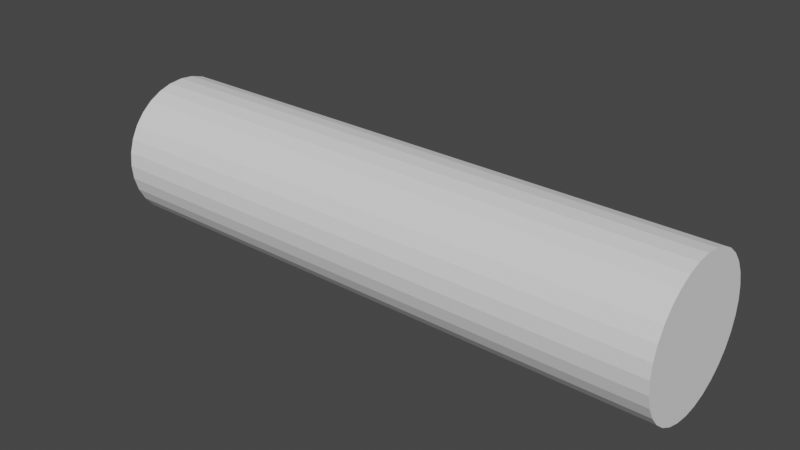 # Source: uu.blend  (saved by Blender 3.1.7; exported with 4.5.12 LTS)
import bpy
from mathutils import Matrix  # noqa: F401  (used for matrix-valued properties, if any)

bpy.ops.wm.read_factory_settings(use_empty=True)
scene = bpy.context.scene
scene.name = 'Scene'

# ---- collections
col_collection = bpy.data.collections.new('Collection'); scene.collection.children.link(col_collection)

# ---- world
world_world = bpy.data.worlds.new('World'); scene.world = world_world
world_world.use_nodes = True; world_world.node_tree.nodes.clear()
_N = world_world.node_tree.nodes; _L = world_world.node_tree.links
n0 = _N.new('ShaderNodeOutputWorld'); n0.name = 'World Output'; n0.location = (300, 300)
n1 = _N.new('ShaderNodeBackground'); n1.name = 'Background'; n1.location = (10, 300)
n1.inputs[0].default_value = (0.05088, 0.05088, 0.05088, 1.0)
_L.new(n1.outputs[0], n0.inputs[0])
n0.is_active_output = True
world_world.color = (0.05088, 0.05088, 0.05088)
world_world.use_sun_shadow = False
world_world.sun_shadow_jitter_overblur = 0.0

# ---- meshes
me_x = bpy.data.meshes.new('실린더')
me_x.from_pydata([(0.0, 1.0, -1.0), (0.0, 1.0, 1.0), (-8.742e-08, -1.0, -1.0), (-8.742e-08, -1.0, 1.0), (-0.1951, -0.9808, -1.0), (-0.1951, -0.9808, 1.0), (-0.3827, -0.9239, -1.0), (-0.3827, -0.9239, 1.0), (-0.5556, -0.8315, -1.0), (-0.5556, -0.8315, 1.0), (-0.7071, -0.7071, -1.0), (-0.7071, -0.7071, 1.0), (-0.8315, -0.5556, -1.0), (-0.8315, -0.5556, 1.0), (-0.9239, -0.3827, -1.0), (-0.9239, -0.3827, 1.0), (-0.9808, -0.1951, -1.0), (-0.9808, -0.1951, 1.0), (-1.0, 1.192e-08, -1.0), (-1.0, 1.192e-08, 1.0), (-0.9808, 0.1951, -1.0), (-0.9808, 0.1951, 1.0), (-0.9239, 0.3827, -1.0), (-0.9239, 0.3827, 1.0), (-0.8315, 0.5556, -1.0), (-0.8315, 0.5556, 1.0), (-0.7071, 0.7071, -1.0), (-0.7071, 0.7071, 1.0), (-0.5556, 0.8315, -1.0), (-0.5556, 0.8315, 1.0), (-0.3827, 0.9239, -1.0), (-0.3827, 0.9239, 1.0), (-0.1951, 0.9808, -1.0), (-0.1951, 0.9808, 1.0), (0.0, 1.0, -0.8705), (-8.742e-08, -1.0, -0.8705), (-0.1951, -0.9808, -0.8705), (-0.3827, -0.9239, -0.8705), (-0.5556, -0.8315, -0.8705), (-0.7071, -0.7071, -0.8705), (-0.8315, -0.5556, -0.8705), (-0.9239, -0.3827, -0.8705), (-0.9808, -0.1951, -0.8705), (-1.0, 1.192e-08, -0.8705), (-0.9808, 0.1951, -0.8705), (-0.9239, 0.3827, -0.8705), (-0.8315, 0.5556, -0.8705), (-0.7071, 0.7071, -0.8705), (-0.5556, 0.8315, -0.8705), (-0.3827, 0.9239, -0.8705), (-0.1951, 0.9808, -0.8705), (-0.002635, 0.7932, -0.8705), (-0.002635, -0.7932, -0.8705), (-0.305, -0.7128, -0.8705), (-0.4413, -0.6715, -0.8705), (-0.567, -0.6043, -0.8705), (-0.6771, -0.5139, -0.8705), (-0.7675, -0.4038, -0.8705), (-0.8346, -0.2781, -0.8705), (-0.876, -0.1418, -0.8705), (-0.89, 6.946e-11, -0.8705), (-0.876, 0.1418, -0.8705), (-0.8346, 0.2781, -0.8705), (-0.7675, 0.4038, -0.8705), (-0.6771, 0.5139, -0.8705), (-0.567, 0.6043, -0.8705), (-0.4413, 0.6715, -0.8705), (-0.305, 0.7128, -0.8705), (0.0, 1.0, 0.8605), (-8.742e-08, -1.0, 0.8605), (-0.1951, -0.9808, 0.8605), (-0.3827, -0.9239, 0.8605), (-0.5556, -0.8315, 0.8605), (-0.7071, -0.7071, 0.8605), (-0.8315, -0.5556, 0.8605), (-0.9239, -0.3827, 0.8605), (-0.9808, -0.1951, 0.8605), (-1.0, 1.192e-08, 0.8605), (-0.9808, 0.1951, 0.8605), (-0.9239, 0.3827, 0.8605), (-0.8315, 0.5556, 0.8605), (-0.7071, 0.7071, 0.8605), (-0.5556, 0.8315, 0.8605), (-0.3827, 0.9239, 0.8605), (-0.1951, 0.9808, 0.8605), (-0.003, 0.8378, 0.8605), (-0.003, -0.8378, 0.8605), (-0.2741, -0.7881, 0.8605), (-0.4248, -0.7424, 0.8605), (-0.5638, -0.6681, 0.8605), (-0.6855, -0.5682, 0.8605), (-0.7854, -0.4464, 0.8605), (-0.8597, -0.3075, 0.8605), (-0.9054, -0.1568, 0.8605), (-0.9209, 6.905e-09, 0.8605), (-0.9054, 0.1568, 0.8605), (-0.8597, 0.3075, 0.8605), (-0.7854, 0.4464, 0.8605), (-0.6855, 0.5682, 0.8605), (-0.5638, 0.6681, 0.8605), (-0.4248, 0.7424, 0.8605), (-0.2741, 0.7881, 0.8605)], [], [(68, 1, 3, 69), (69, 3, 5, 70), (70, 5, 7, 71), (71, 7, 9, 72), (72, 9, 11, 73), (73, 11, 13, 74), (74, 13, 15, 75), (75, 15, 17, 76), (76, 17, 19, 77), (77, 19, 21, 78), (78, 21, 23, 79), (79, 23, 25, 80), (80, 25, 27, 81), (81, 27, 29, 82), (82, 29, 31, 83), (83, 31, 33, 84), (84, 33, 1, 68), (32, 0, 2, 4, 6, 8, 10, 12, 14, 16, 18, 20, 22, 24, 26, 28, 30), (3, 1, 33, 31, 29, 27, 25, 23, 21, 19, 17, 15, 13, 11, 9, 7, 5), (32, 50, 34, 0), (30, 49, 50, 32), (28, 48, 49, 30), (26, 47, 48, 28), (24, 46, 47, 26), (22, 45, 46, 24), (20, 44, 45, 22), (18, 43, 44, 20), (16, 42, 43, 18), (14, 41, 42, 16), (12, 40, 41, 14), (10, 39, 40, 12), (8, 38, 39, 10), (6, 37, 38, 8), (4, 36, 37, 6), (2, 35, 36, 4), (0, 34, 35, 2), (34, 50, 67, 51), (36, 35, 52, 53), (43, 42, 59, 60), (50, 49, 66, 67), (69, 68, 85, 101, 100, 99, 98, 97, 96, 95, 94, 93, 92, 91, 90, 89, 88, 87, 86), (42, 41, 58, 59), (49, 48, 65, 66), (41, 40, 57, 58), (48, 47, 64, 65), (40, 39, 56, 57), (47, 46, 63, 64), (39, 38, 55, 56), (46, 45, 62, 63), (38, 37, 54, 55), (45, 44, 61, 62), (37, 36, 53, 54), (44, 43, 60, 61), (50, 84, 68, 34), (49, 83, 84, 50), (48, 82, 83, 49), (47, 81, 82, 48), (46, 80, 81, 47), (45, 79, 80, 46), (44, 78, 79, 45), (43, 77, 78, 44), (42, 76, 77, 43), (41, 75, 76, 42), (40, 74, 75, 41), (39, 73, 74, 40), (38, 72, 73, 39), (37, 71, 72, 38), (36, 70, 71, 37), (35, 69, 70, 36), (76, 75, 92, 93), (83, 82, 99, 100), (75, 74, 91, 92), (82, 81, 98, 99), (74, 73, 90, 91), (81, 80, 97, 98), (73, 72, 89, 90), (80, 79, 96, 97), (72, 71, 88, 89), (79, 78, 95, 96), (71, 70, 87, 88), (78, 77, 94, 95), (68, 84, 101, 85), (70, 69, 86, 87), (77, 76, 93, 94), (84, 83, 100, 101), (86, 69, 35, 52, 53, 87), (88, 54, 55, 89), (87, 53, 54, 88), (35, 34, 51, 67, 66, 65, 64, 63, 62, 61, 60, 59, 58, 57, 56, 55, 54, 53, 52), (89, 55, 56, 90), (90, 56, 57, 91), (91, 57, 58, 92), (92, 58, 59, 93), (93, 59, 60, 94), (94, 60, 61, 95), (95, 61, 62, 96), (96, 62, 63, 97), (97, 63, 64, 98), (98, 64, 65, 99), (99, 65, 66, 100), (100, 66, 67, 101), (101, 67, 51, 34, 68, 85), (67, 101, 85, 51), (51, 85, 68, 34), (100, 101, 85, 86, 87, 88, 89, 90, 91, 92, 93, 94, 95, 96, 97, 98, 99), (67, 66, 65, 64, 63, 62, 61, 60, 59, 58, 57, 56, 55, 54, 53, 52, 51)])
_uv = me_x.uv_layers.new(name='UV 맵')
_uv.uv.foreach_set('vector', [0.2849, 0.49, 0.25, 0.49, 0.5, 1.0, 0.5174, 0.9309, 0.5, 0.9651, 0.5, 1.0, 0.4688, 1.0, 0.4688, 0.9651, 0.4688, 0.9651, 0.4688, 1.0, 0.4375, 1.0, 0.4375, 0.9651, 0.4375, 0.9651, 0.4375, 1.0, 0.4062, 1.0, 0.4062, 0.9651, 0.4062, 0.9651, 0.4062, 1.0, 0.375, 1.0, 0.375, 0.9651, 0.375, 0.9651, 0.375, 1.0, 0.3438, 1.0, 0.3438, 0.9651, 0.3438, 0.9651, 0.3438, 1.0, 0.3125, 1.0, 0.3125, 0.9651, 0.3125, 0.9651, 0.3125, 1.0, 0.2812, 1.0, 0.2812, 0.9651, 0.2812, 0.9651, 0.2812, 1.0, 0.25, 1.0, 0.25, 0.9651, 0.25, 0.9651, 0.25, 1.0, 0.2188, 1.0, 0.2188, 0.9651, 0.2188, 0.9651, 0.2188, 1.0, 0.1875, 1.0, 0.1875, 0.9651, 0.1875, 0.9651, 0.1875, 1.0, 0.1562, 1.0, 0.1562, 0.9651, 0.1562, 0.9651, 0.1562, 1.0, 0.125, 1.0, 0.125, 0.9651, 0.125, 0.9651, 0.125, 1.0, 0.09375, 1.0, 0.09375, 0.9651, 0.09375, 0.9651, 0.09375, 1.0, 0.0625, 1.0, 0.0625, 0.9651, 0.0625, 0.9651, 0.0625, 1.0, 0.03125, 1.0, 0.03125, 0.9651, 0.03125, 0.9651, 0.03125, 1.0, 0.0, 1.0, 0.0, 0.9651, 0.7032, 0.4854, 0.75, 0.49, 0.75, 0.01, 0.7032, 0.01461, 0.6582, 0.02827, 0.6167, 0.05045, 0.5803, 0.08029, 0.5504, 0.1167, 0.5283, 0.1582, 0.5146, 0.2032, 0.51, 0.25, 0.5146, 0.2968, 0.5283, 0.3418, 0.5504, 0.3833, 0.5803, 0.4197, 0.6167, 0.4496, 0.6582, 0.4717, 0.25, 0.01, 0.25, 0.49, 0.2032, 0.4854, 0.1582, 0.4717, 0.1167, 0.4496, 0.08029, 0.4197, 0.05045, 0.3833, 0.02827, 0.3418, 0.01461, 0.2968, 0.01, 0.25, 0.01461, 0.2032, 0.02827, 0.1582, 0.05045, 0.1167, 0.08029, 0.08029, 0.1167, 0.05045, 0.1582, 0.02827, 0.2032, 0.01461, 0.03125, 0.5, 0.03125, 0.5324, 0.0, 0.5324, 0.0, 0.5, 0.0625, 0.5, 0.0625, 0.5324, 0.03125, 0.5324, 0.03125, 0.5, 0.09375, 0.5, 0.09375, 0.5324, 0.0625, 0.5324, 0.0625, 0.5, 0.125, 0.5, 0.125, 0.5324, 0.09375, 0.5324, 0.09375, 0.5, 0.1562, 0.5, 0.1562, 0.5324, 0.125, 0.5324, 0.125, 0.5, 0.1875, 0.5, 0.1875, 0.5324, 0.1562, 0.5324, 0.1562, 0.5, 0.2188, 0.5, 0.2188, 0.5324, 0.1875, 0.5324, 0.1875, 0.5, 0.25, 0.5, 0.25, 0.5324, 0.2188, 0.5324, 0.2188, 0.5, 0.2812, 0.5, 0.2812, 0.5324, 0.25, 0.5324, 0.25, 0.5, 0.3125, 0.5, 0.3125, 0.5324, 0.2812, 0.5324, 0.2812, 0.5, 0.3438, 0.5, 0.3438, 0.5324, 0.3125, 0.5324, 0.3125, 0.5, 0.375, 0.5, 0.375, 0.5324, 0.3438, 0.5324, 0.3438, 0.5, 0.4062, 0.5, 0.4062, 0.5324, 0.375, 0.5324, 0.375, 0.5, 0.4375, 0.5, 0.4375, 0.5324, 0.4062, 0.5324, 0.4062, 0.5, 0.4688, 0.5, 0.4688, 0.5324, 0.4375, 0.5324, 0.4375, 0.5, 0.5, 0.5, 0.5, 0.5324, 0.4688, 0.5324, 0.4688, 0.5, 0.75, 0.49, 0.7176, 0.49, 0.7338, 0.07411, 0.75, 0.01, 0.0, 0.5324, 0.03125, 0.5324, 0.03125, 0.5324, 0.0, 0.5324, 0.4688, 0.5324, 0.5, 0.5324, 0.5, 0.5324, 0.4688, 0.5324, 0.25, 0.5324, 0.2812, 0.5324, 0.2812, 0.5324, 0.25, 0.5324, 0.03125, 0.5324, 0.0625, 0.5324, 0.0625, 0.5324, 0.03125, 0.5324, 0.5174, 0.9309, 0.2849, 0.49, 0.2849, 0.49, 0.03125, 0.9651, 0.0625, 0.9651, 0.09375, 0.9651, 0.125, 0.9651, 0.1562, 0.9651, 0.1875, 0.9651, 0.2188, 0.9651, 0.25, 0.9651, 0.2812, 0.9651, 0.3125, 0.9651, 0.3438, 0.9651, 0.375, 0.9651, 0.4062, 0.9651, 0.4375, 0.9651, 0.4688, 0.9651, 0.5174, 0.9309, 0.2812, 0.5324, 0.3125, 0.5324, 0.3125, 0.5324, 0.2812, 0.5324, 0.0625, 0.5324, 0.09375, 0.5324, 0.09375, 0.5324, 0.0625, 0.5324, 0.3125, 0.5324, 0.3438, 0.5324, 0.3438, 0.5324, 0.3125, 0.5324, 0.09375, 0.5324, 0.125, 0.5324, 0.125, 0.5324, 0.09375, 0.5324, 0.3438, 0.5324, 0.375, 0.5324, 0.375, 0.5324, 0.3438, 0.5324, 0.125, 0.5324, 0.1562, 0.5324, 0.1562, 0.5324, 0.125, 0.5324, 0.375, 0.5324, 0.4062, 0.5324, 0.4062, 0.5324, 0.375, 0.5324, 0.1562, 0.5324, 0.1875, 0.5324, 0.1875, 0.5324, 0.1562, 0.5324, 0.4062, 0.5324, 0.4375, 0.5324, 0.4375, 0.5324, 0.4062, 0.5324, 0.1875, 0.5324, 0.2188, 0.5324, 0.2188, 0.5324, 0.1875, 0.5324, 0.4375, 0.5324, 0.4688, 0.5324, 0.4688, 0.5324, 0.4375, 0.5324, 0.2188, 0.5324, 0.25, 0.5324, 0.25, 0.5324, 0.2188, 0.5324, 0.03125, 0.5324, 0.03125, 0.9651, 0.0, 0.9651, 0.0, 0.5324, 0.0625, 0.5324, 0.0625, 0.9651, 0.03125, 0.9651, 0.03125, 0.5324, 0.09375, 0.5324, 0.09375, 0.9651, 0.0625, 0.9651, 0.0625, 0.5324, 0.125, 0.5324, 0.125, 0.9651, 0.09375, 0.9651, 0.09375, 0.5324, 0.1562, 0.5324, 0.1562, 0.9651, 0.125, 0.9651, 0.125, 0.5324, 0.1875, 0.5324, 0.1875, 0.9651, 0.1562, 0.9651, 0.1562, 0.5324, 0.2188, 0.5324, 0.2188, 0.9651, 0.1875, 0.9651, 0.1875, 0.5324, 0.25, 0.5324, 0.25, 0.9651, 0.2188, 0.9651, 0.2188, 0.5324, 0.2812, 0.5324, 0.2812, 0.9651, 0.25, 0.9651, 0.25, 0.5324, 0.3125, 0.5324, 0.3125, 0.9651, 0.2812, 0.9651, 0.2812, 0.5324, 0.3438, 0.5324, 0.3438, 0.9651, 0.3125, 0.9651, 0.3125, 0.5324, 0.375, 0.5324, 0.375, 0.9651, 0.3438, 0.9651, 0.3438, 0.5324, 0.4062, 0.5324, 0.4062, 0.9651, 0.375, 0.9651, 0.375, 0.5324, 0.4375, 0.5324, 0.4375, 0.9651, 0.4062, 0.9651, 0.4062, 0.5324, 0.4688, 0.5324, 0.4688, 0.9651, 0.4375, 0.9651, 0.4375, 0.5324, 0.5, 0.5324, 0.5, 0.9651, 0.4688, 0.9651, 0.4688, 0.5324, 0.2812, 0.9651, 0.3125, 0.9651, 0.3125, 0.9651, 0.2812, 0.9651, 0.0625, 0.9651, 0.09375, 0.9651, 0.09375, 0.9651, 0.0625, 0.9651, 0.3125, 0.9651, 0.3438, 0.9651, 0.3438, 0.9651, 0.3125, 0.9651, 0.09375, 0.9651, 0.125, 0.9651, 0.125, 0.9651, 0.09375, 0.9651, 0.3438, 0.9651, 0.375, 0.9651, 0.375, 0.9651, 0.3438, 0.9651, 0.125, 0.9651, 0.1562, 0.9651, 0.1562, 0.9651, 0.125, 0.9651, 0.375, 0.9651, 0.4062, 0.9651, 0.4062, 0.9651, 0.375, 0.9651, 0.1562, 0.9651, 0.1875, 0.9651, 0.1875, 0.9651, 0.1562, 0.9651, 0.4062, 0.9651, 0.4375, 0.9651, 0.4375, 0.9651, 0.4062, 0.9651, 0.1875, 0.9651, 0.2188, 0.9651, 0.2188, 0.9651, 0.1875, 0.9651, 0.4375, 0.9651, 0.4688, 0.9651, 0.4688, 0.9651, 0.4375, 0.9651, 0.2188, 0.9651, 0.25, 0.9651, 0.25, 0.9651, 0.2188, 0.9651, 0.0, 0.9651, 0.03125, 0.9651, 0.03125, 0.9651, 0.0, 0.9651, 0.4688, 0.9651, 0.5, 0.9651, 0.5, 0.9651, 0.4688, 0.9651, 0.25, 0.9651, 0.2812, 0.9651, 0.2812, 0.9651, 0.25, 0.9651, 0.03125, 0.9651, 0.0625, 0.9651, 0.0625, 0.9651, 0.03125, 0.9651, 0.0, 0.0, 0.0, 0.0, 0.0, 0.0, 0.0, 0.0, 0.0, 0.0, 0.0, 0.0, 0.0, 0.0, 0.0, 0.0, 0.0, 0.0, 0.0, 0.0, 0.0, 0.0, 0.0, 0.0, 0.0, 0.0, 0.0, 0.0, 0.7338, 0.07411, 0.7176, 0.49, 0.7176, 0.49, 0.03125, 0.5324, 0.0625, 0.5324, 0.09375, 0.5324, 0.125, 0.5324, 0.1562, 0.5324, 0.1875, 0.5324, 0.2188, 0.5324, 0.25, 0.5324, 0.2812, 0.5324, 0.3125, 0.5324, 0.3438, 0.5324, 0.375, 0.5324, 0.4062, 0.5324, 0.4375, 0.5324, 0.4688, 0.5324, 0.7338, 0.07411, 0.0, 0.0, 0.0, 0.0, 0.0, 0.0, 0.0, 0.0, 0.0, 0.0, 0.0, 0.0, 0.0, 0.0, 0.0, 0.0, 0.0, 0.0, 0.0, 0.0, 0.0, 0.0, 0.0, 0.0, 0.0, 0.0, 0.0, 0.0, 0.0, 0.0, 0.0, 0.0, 0.0, 0.0, 0.0, 0.0, 0.0, 0.0, 0.0, 0.0, 0.0, 0.0, 0.0, 0.0, 0.0, 0.0, 0.0, 0.0, 0.0, 0.0, 0.0, 0.0, 0.0, 0.0, 0.0, 0.0, 0.0, 0.0, 0.0, 0.0, 0.0, 0.0, 0.0, 0.0, 0.0, 0.0, 0.0, 0.0, 0.0, 0.0, 0.0, 0.0, 0.0, 0.0, 0.0, 0.0, 0.0, 0.0, 0.0, 0.0, 0.0, 0.0, 0.0, 0.0, 0.0, 0.0, 0.0, 0.0, 0.0, 0.0, 0.0, 0.0, 0.0, 0.0, 0.0, 0.0, 0.0, 0.0, 0.0, 0.0, 0.0, 0.0, 0.0, 0.0, 0.0, 0.0, 0.0, 0.0, 0.0, 0.0, 0.0, 0.0, 0.0, 0.0, 0.0, 0.0, 0.0, 0.0, 0.0, 0.0, 0.0, 0.0, 0.0, 0.0, 0.0, 0.0, 0.0, 0.0, 0.0, 0.0, 0.0, 0.0, 0.0, 0.0, 0.0, 0.0, 0.0, 0.0, 0.0, 0.0, 0.0, 0.0, 0.0, 0.0, 0.0, 0.0, 0.0, 0.0, 0.0, 0.0, 0.0, 0.0, 0.0, 0.0, 0.0, 0.0, 0.0, 0.0, 0.0, 0.0, 0.0, 0.0, 0.0, 0.0, 0.0, 0.0, 0.0, 0.0, 0.0, 0.0, 0.0, 0.0, 0.0, 0.0, 0.0, 0.0, 0.0, 0.0, 0.0, 0.0, 0.0, 0.0, 0.0, 0.0, 0.0, 0.0, 0.0, 0.0, 0.0, 0.0, 0.0, 0.0])
me_x.use_remesh_fix_poles = True
me_x.use_remesh_preserve_attributes = False
me_x.update()
me_002 = bpy.data.meshes.new('실린더.002')
me_002.from_pydata([(0.0, 1.0, -1.0), (0.0, 1.0, 1.0), (-8.742e-08, -1.0, -1.0), (-8.742e-08, -1.0, 1.0), (-0.1951, -0.9808, -1.0), (-0.1951, -0.9808, 1.0), (-0.3827, -0.9239, -1.0), (-0.3827, -0.9239, 1.0), (-0.5556, -0.8315, -1.0), (-0.5556, -0.8315, 1.0), (-0.7071, -0.7071, -1.0), (-0.7071, -0.7071, 1.0), (-0.8315, -0.5556, -1.0), (-0.8315, -0.5556, 1.0), (-0.9239, -0.3827, -1.0), (-0.9239, -0.3827, 1.0), (-0.9808, -0.1951, -1.0), (-0.9808, -0.1951, 1.0), (-1.0, 1.192e-08, -1.0), (-1.0, 1.192e-08, 1.0), (-0.9808, 0.1951, -1.0), (-0.9808, 0.1951, 1.0), (-0.9239, 0.3827, -1.0), (-0.9239, 0.3827, 1.0), (-0.8315, 0.5556, -1.0), (-0.8315, 0.5556, 1.0), (-0.7071, 0.7071, -1.0), (-0.7071, 0.7071, 1.0), (-0.5556, 0.8315, -1.0), (-0.5556, 0.8315, 1.0), (-0.3827, 0.9239, -1.0), (-0.3827, 0.9239, 1.0), (-0.1951, 0.9808, -1.0), (-0.1951, 0.9808, 1.0), (0.0, 1.0, -0.8705), (-8.742e-08, -1.0, -0.8705), (-0.1951, -0.9808, -0.8705), (-0.3827, -0.9239, -0.8705), (-0.5556, -0.8315, -0.8705), (-0.7071, -0.7071, -0.8705), (-0.8315, -0.5556, -0.8705), (-0.9239, -0.3827, -0.8705), (-0.9808, -0.1951, -0.8705), (-1.0, 1.192e-08, -0.8705), (-0.9808, 0.1951, -0.8705), (-0.9239, 0.3827, -0.8705), (-0.8315, 0.5556, -0.8705), (-0.7071, 0.7071, -0.8705), (-0.5556, 0.8315, -0.8705), (-0.3827, 0.9239, -0.8705), (-0.1951, 0.9808, -0.8705), (-0.002635, 0.7932, -0.8705), (-0.002635, -0.7932, -0.8705), (-0.305, -0.7128, -0.8705), (-0.4413, -0.6715, -0.8705), (-0.567, -0.6043, -0.8705), (-0.6771, -0.5139, -0.8705), (-0.7675, -0.4038, -0.8705), (-0.8346, -0.2781, -0.8705), (-0.876, -0.1418, -0.8705), (-0.89, 6.946e-11, -0.8705), (-0.876, 0.1418, -0.8705), (-0.8346, 0.2781, -0.8705), (-0.7675, 0.4038, -0.8705), (-0.6771, 0.5139, -0.8705), (-0.567, 0.6043, -0.8705), (-0.4413, 0.6715, -0.8705), (-0.305, 0.7128, -0.8705), (0.0, 1.0, 0.8605), (-8.742e-08, -1.0, 0.8605), (-0.1951, -0.9808, 0.8605), (-0.3827, -0.9239, 0.8605), (-0.5556, -0.8315, 0.8605), (-0.7071, -0.7071, 0.8605), (-0.8315, -0.5556, 0.8605), (-0.9239, -0.3827, 0.8605), (-0.9808, -0.1951, 0.8605), (-1.0, 1.192e-08, 0.8605), (-0.9808, 0.1951, 0.8605), (-0.9239, 0.3827, 0.8605), (-0.8315, 0.5556, 0.8605), (-0.7071, 0.7071, 0.8605), (-0.5556, 0.8315, 0.8605), (-0.3827, 0.9239, 0.8605), (-0.1951, 0.9808, 0.8605), (-0.003, 0.8378, 0.8605), (-0.003, -0.8378, 0.8605), (-0.2741, -0.7881, 0.8605), (-0.4248, -0.7424, 0.8605), (-0.5638, -0.6681, 0.8605), (-0.6855, -0.5682, 0.8605), (-0.7854, -0.4464, 0.8605), (-0.8597, -0.3075, 0.8605), (-0.9054, -0.1568, 0.8605), (-0.9209, 6.905e-09, 0.8605), (-0.9054, 0.1568, 0.8605), (-0.8597, 0.3075, 0.8605), (-0.7854, 0.4464, 0.8605), (-0.6855, 0.5682, 0.8605), (-0.5638, 0.6681, 0.8605), (-0.4248, 0.7424, 0.8605), (-0.2741, 0.7881, 0.8605)], [], [(68, 1, 3, 69), (69, 3, 5, 70), (70, 5, 7, 71), (71, 7, 9, 72), (72, 9, 11, 73), (73, 11, 13, 74), (74, 13, 15, 75), (75, 15, 17, 76), (76, 17, 19, 77), (77, 19, 21, 78), (78, 21, 23, 79), (79, 23, 25, 80), (80, 25, 27, 81), (81, 27, 29, 82), (82, 29, 31, 83), (83, 31, 33, 84), (84, 33, 1, 68), (32, 0, 2, 4, 6, 8, 10, 12, 14, 16, 18, 20, 22, 24, 26, 28, 30), (3, 1, 33, 31, 29, 27, 25, 23, 21, 19, 17, 15, 13, 11, 9, 7, 5), (32, 50, 34, 0), (30, 49, 50, 32), (28, 48, 49, 30), (26, 47, 48, 28), (24, 46, 47, 26), (22, 45, 46, 24), (20, 44, 45, 22), (18, 43, 44, 20), (16, 42, 43, 18), (14, 41, 42, 16), (12, 40, 41, 14), (10, 39, 40, 12), (8, 38, 39, 10), (6, 37, 38, 8), (4, 36, 37, 6), (2, 35, 36, 4), (0, 34, 35, 2), (34, 50, 67, 51), (36, 35, 52, 53), (43, 42, 59, 60), (50, 49, 66, 67), (69, 68, 85, 101, 100, 99, 98, 97, 96, 95, 94, 93, 92, 91, 90, 89, 88, 87, 86), (42, 41, 58, 59), (49, 48, 65, 66), (41, 40, 57, 58), (48, 47, 64, 65), (40, 39, 56, 57), (47, 46, 63, 64), (39, 38, 55, 56), (46, 45, 62, 63), (38, 37, 54, 55), (45, 44, 61, 62), (37, 36, 53, 54), (44, 43, 60, 61), (50, 84, 68, 34), (49, 83, 84, 50), (48, 82, 83, 49), (47, 81, 82, 48), (46, 80, 81, 47), (45, 79, 80, 46), (44, 78, 79, 45), (43, 77, 78, 44), (42, 76, 77, 43), (41, 75, 76, 42), (40, 74, 75, 41), (39, 73, 74, 40), (38, 72, 73, 39), (37, 71, 72, 38), (36, 70, 71, 37), (35, 69, 70, 36), (76, 75, 92, 93), (83, 82, 99, 100), (75, 74, 91, 92), (82, 81, 98, 99), (74, 73, 90, 91), (81, 80, 97, 98), (73, 72, 89, 90), (80, 79, 96, 97), (72, 71, 88, 89), (79, 78, 95, 96), (71, 70, 87, 88), (78, 77, 94, 95), (68, 84, 101, 85), (70, 69, 86, 87), (77, 76, 93, 94), (84, 83, 100, 101), (86, 69, 35, 52, 53, 87), (88, 54, 55, 89), (87, 53, 54, 88), (35, 34, 51, 67, 66, 65, 64, 63, 62, 61, 60, 59, 58, 57, 56, 55, 54, 53, 52), (89, 55, 56, 90), (90, 56, 57, 91), (91, 57, 58, 92), (92, 58, 59, 93), (93, 59, 60, 94), (94, 60, 61, 95), (95, 61, 62, 96), (96, 62, 63, 97), (97, 63, 64, 98), (98, 64, 65, 99), (99, 65, 66, 100), (100, 66, 67, 101), (101, 67, 51, 34, 68, 85), (67, 101, 85, 51), (51, 85, 68, 34)])
_uv = me_002.uv_layers.new(name='UV 맵')
_uv.uv.foreach_set('vector', [0.2849, 0.49, 0.25, 0.49, 0.5, 1.0, 0.5174, 0.9309, 0.5, 0.9651, 0.5, 1.0, 0.4688, 1.0, 0.4688, 0.9651, 0.4688, 0.9651, 0.4688, 1.0, 0.4375, 1.0, 0.4375, 0.9651, 0.4375, 0.9651, 0.4375, 1.0, 0.4062, 1.0, 0.4062, 0.9651, 0.4062, 0.9651, 0.4062, 1.0, 0.375, 1.0, 0.375, 0.9651, 0.375, 0.9651, 0.375, 1.0, 0.3438, 1.0, 0.3438, 0.9651, 0.3438, 0.9651, 0.3438, 1.0, 0.3125, 1.0, 0.3125, 0.9651, 0.3125, 0.9651, 0.3125, 1.0, 0.2812, 1.0, 0.2812, 0.9651, 0.2812, 0.9651, 0.2812, 1.0, 0.25, 1.0, 0.25, 0.9651, 0.25, 0.9651, 0.25, 1.0, 0.2188, 1.0, 0.2188, 0.9651, 0.2188, 0.9651, 0.2188, 1.0, 0.1875, 1.0, 0.1875, 0.9651, 0.1875, 0.9651, 0.1875, 1.0, 0.1562, 1.0, 0.1562, 0.9651, 0.1562, 0.9651, 0.1562, 1.0, 0.125, 1.0, 0.125, 0.9651, 0.125, 0.9651, 0.125, 1.0, 0.09375, 1.0, 0.09375, 0.9651, 0.09375, 0.9651, 0.09375, 1.0, 0.0625, 1.0, 0.0625, 0.9651, 0.0625, 0.9651, 0.0625, 1.0, 0.03125, 1.0, 0.03125, 0.9651, 0.03125, 0.9651, 0.03125, 1.0, 0.0, 1.0, 0.0, 0.9651, 0.7032, 0.4854, 0.75, 0.49, 0.75, 0.01, 0.7032, 0.01461, 0.6582, 0.02827, 0.6167, 0.05045, 0.5803, 0.08029, 0.5504, 0.1167, 0.5283, 0.1582, 0.5146, 0.2032, 0.51, 0.25, 0.5146, 0.2968, 0.5283, 0.3418, 0.5504, 0.3833, 0.5803, 0.4197, 0.6167, 0.4496, 0.6582, 0.4717, 0.25, 0.01, 0.25, 0.49, 0.2032, 0.4854, 0.1582, 0.4717, 0.1167, 0.4496, 0.08029, 0.4197, 0.05045, 0.3833, 0.02827, 0.3418, 0.01461, 0.2968, 0.01, 0.25, 0.01461, 0.2032, 0.02827, 0.1582, 0.05045, 0.1167, 0.08029, 0.08029, 0.1167, 0.05045, 0.1582, 0.02827, 0.2032, 0.01461, 0.03125, 0.5, 0.03125, 0.5324, 0.0, 0.5324, 0.0, 0.5, 0.0625, 0.5, 0.0625, 0.5324, 0.03125, 0.5324, 0.03125, 0.5, 0.09375, 0.5, 0.09375, 0.5324, 0.0625, 0.5324, 0.0625, 0.5, 0.125, 0.5, 0.125, 0.5324, 0.09375, 0.5324, 0.09375, 0.5, 0.1562, 0.5, 0.1562, 0.5324, 0.125, 0.5324, 0.125, 0.5, 0.1875, 0.5, 0.1875, 0.5324, 0.1562, 0.5324, 0.1562, 0.5, 0.2188, 0.5, 0.2188, 0.5324, 0.1875, 0.5324, 0.1875, 0.5, 0.25, 0.5, 0.25, 0.5324, 0.2188, 0.5324, 0.2188, 0.5, 0.2812, 0.5, 0.2812, 0.5324, 0.25, 0.5324, 0.25, 0.5, 0.3125, 0.5, 0.3125, 0.5324, 0.2812, 0.5324, 0.2812, 0.5, 0.3438, 0.5, 0.3438, 0.5324, 0.3125, 0.5324, 0.3125, 0.5, 0.375, 0.5, 0.375, 0.5324, 0.3438, 0.5324, 0.3438, 0.5, 0.4062, 0.5, 0.4062, 0.5324, 0.375, 0.5324, 0.375, 0.5, 0.4375, 0.5, 0.4375, 0.5324, 0.4062, 0.5324, 0.4062, 0.5, 0.4688, 0.5, 0.4688, 0.5324, 0.4375, 0.5324, 0.4375, 0.5, 0.5, 0.5, 0.5, 0.5324, 0.4688, 0.5324, 0.4688, 0.5, 0.75, 0.49, 0.7176, 0.49, 0.7338, 0.07411, 0.75, 0.01, 0.0, 0.5324, 0.03125, 0.5324, 0.03125, 0.5324, 0.0, 0.5324, 0.4688, 0.5324, 0.5, 0.5324, 0.5, 0.5324, 0.4688, 0.5324, 0.25, 0.5324, 0.2812, 0.5324, 0.2812, 0.5324, 0.25, 0.5324, 0.03125, 0.5324, 0.0625, 0.5324, 0.0625, 0.5324, 0.03125, 0.5324, 0.5174, 0.9309, 0.2849, 0.49, 0.2849, 0.49, 0.03125, 0.9651, 0.0625, 0.9651, 0.09375, 0.9651, 0.125, 0.9651, 0.1562, 0.9651, 0.1875, 0.9651, 0.2188, 0.9651, 0.25, 0.9651, 0.2812, 0.9651, 0.3125, 0.9651, 0.3438, 0.9651, 0.375, 0.9651, 0.4062, 0.9651, 0.4375, 0.9651, 0.4688, 0.9651, 0.5174, 0.9309, 0.2812, 0.5324, 0.3125, 0.5324, 0.3125, 0.5324, 0.2812, 0.5324, 0.0625, 0.5324, 0.09375, 0.5324, 0.09375, 0.5324, 0.0625, 0.5324, 0.3125, 0.5324, 0.3438, 0.5324, 0.3438, 0.5324, 0.3125, 0.5324, 0.09375, 0.5324, 0.125, 0.5324, 0.125, 0.5324, 0.09375, 0.5324, 0.3438, 0.5324, 0.375, 0.5324, 0.375, 0.5324, 0.3438, 0.5324, 0.125, 0.5324, 0.1562, 0.5324, 0.1562, 0.5324, 0.125, 0.5324, 0.375, 0.5324, 0.4062, 0.5324, 0.4062, 0.5324, 0.375, 0.5324, 0.1562, 0.5324, 0.1875, 0.5324, 0.1875, 0.5324, 0.1562, 0.5324, 0.4062, 0.5324, 0.4375, 0.5324, 0.4375, 0.5324, 0.4062, 0.5324, 0.1875, 0.5324, 0.2188, 0.5324, 0.2188, 0.5324, 0.1875, 0.5324, 0.4375, 0.5324, 0.4688, 0.5324, 0.4688, 0.5324, 0.4375, 0.5324, 0.2188, 0.5324, 0.25, 0.5324, 0.25, 0.5324, 0.2188, 0.5324, 0.03125, 0.5324, 0.03125, 0.9651, 0.0, 0.9651, 0.0, 0.5324, 0.0625, 0.5324, 0.0625, 0.9651, 0.03125, 0.9651, 0.03125, 0.5324, 0.09375, 0.5324, 0.09375, 0.9651, 0.0625, 0.9651, 0.0625, 0.5324, 0.125, 0.5324, 0.125, 0.9651, 0.09375, 0.9651, 0.09375, 0.5324, 0.1562, 0.5324, 0.1562, 0.9651, 0.125, 0.9651, 0.125, 0.5324, 0.1875, 0.5324, 0.1875, 0.9651, 0.1562, 0.9651, 0.1562, 0.5324, 0.2188, 0.5324, 0.2188, 0.9651, 0.1875, 0.9651, 0.1875, 0.5324, 0.25, 0.5324, 0.25, 0.9651, 0.2188, 0.9651, 0.2188, 0.5324, 0.2812, 0.5324, 0.2812, 0.9651, 0.25, 0.9651, 0.25, 0.5324, 0.3125, 0.5324, 0.3125, 0.9651, 0.2812, 0.9651, 0.2812, 0.5324, 0.3438, 0.5324, 0.3438, 0.9651, 0.3125, 0.9651, 0.3125, 0.5324, 0.375, 0.5324, 0.375, 0.9651, 0.3438, 0.9651, 0.3438, 0.5324, 0.4062, 0.5324, 0.4062, 0.9651, 0.375, 0.9651, 0.375, 0.5324, 0.4375, 0.5324, 0.4375, 0.9651, 0.4062, 0.9651, 0.4062, 0.5324, 0.4688, 0.5324, 0.4688, 0.9651, 0.4375, 0.9651, 0.4375, 0.5324, 0.5, 0.5324, 0.5, 0.9651, 0.4688, 0.9651, 0.4688, 0.5324, 0.2812, 0.9651, 0.3125, 0.9651, 0.3125, 0.9651, 0.2812, 0.9651, 0.0625, 0.9651, 0.09375, 0.9651, 0.09375, 0.9651, 0.0625, 0.9651, 0.3125, 0.9651, 0.3438, 0.9651, 0.3438, 0.9651, 0.3125, 0.9651, 0.09375, 0.9651, 0.125, 0.9651, 0.125, 0.9651, 0.09375, 0.9651, 0.3438, 0.9651, 0.375, 0.9651, 0.375, 0.9651, 0.3438, 0.9651, 0.125, 0.9651, 0.1562, 0.9651, 0.1562, 0.9651, 0.125, 0.9651, 0.375, 0.9651, 0.4062, 0.9651, 0.4062, 0.9651, 0.375, 0.9651, 0.1562, 0.9651, 0.1875, 0.9651, 0.1875, 0.9651, 0.1562, 0.9651, 0.4062, 0.9651, 0.4375, 0.9651, 0.4375, 0.9651, 0.4062, 0.9651, 0.1875, 0.9651, 0.2188, 0.9651, 0.2188, 0.9651, 0.1875, 0.9651, 0.4375, 0.9651, 0.4688, 0.9651, 0.4688, 0.9651, 0.4375, 0.9651, 0.2188, 0.9651, 0.25, 0.9651, 0.25, 0.9651, 0.2188, 0.9651, 0.0, 0.9651, 0.03125, 0.9651, 0.03125, 0.9651, 0.0, 0.9651, 0.4688, 0.9651, 0.5, 0.9651, 0.5, 0.9651, 0.4688, 0.9651, 0.25, 0.9651, 0.2812, 0.9651, 0.2812, 0.9651, 0.25, 0.9651, 0.03125, 0.9651, 0.0625, 0.9651, 0.0625, 0.9651, 0.03125, 0.9651, 0.0, 0.0, 0.0, 0.0, 0.0, 0.0, 0.0, 0.0, 0.0, 0.0, 0.0, 0.0, 0.0, 0.0, 0.0, 0.0, 0.0, 0.0, 0.0, 0.0, 0.0, 0.0, 0.0, 0.0, 0.0, 0.0, 0.0, 0.0, 0.7338, 0.07411, 0.7176, 0.49, 0.7176, 0.49, 0.03125, 0.5324, 0.0625, 0.5324, 0.09375, 0.5324, 0.125, 0.5324, 0.1562, 0.5324, 0.1875, 0.5324, 0.2188, 0.5324, 0.25, 0.5324, 0.2812, 0.5324, 0.3125, 0.5324, 0.3438, 0.5324, 0.375, 0.5324, 0.4062, 0.5324, 0.4375, 0.5324, 0.4688, 0.5324, 0.7338, 0.07411, 0.0, 0.0, 0.0, 0.0, 0.0, 0.0, 0.0, 0.0, 0.0, 0.0, 0.0, 0.0, 0.0, 0.0, 0.0, 0.0, 0.0, 0.0, 0.0, 0.0, 0.0, 0.0, 0.0, 0.0, 0.0, 0.0, 0.0, 0.0, 0.0, 0.0, 0.0, 0.0, 0.0, 0.0, 0.0, 0.0, 0.0, 0.0, 0.0, 0.0, 0.0, 0.0, 0.0, 0.0, 0.0, 0.0, 0.0, 0.0, 0.0, 0.0, 0.0, 0.0, 0.0, 0.0, 0.0, 0.0, 0.0, 0.0, 0.0, 0.0, 0.0, 0.0, 0.0, 0.0, 0.0, 0.0, 0.0, 0.0, 0.0, 0.0, 0.0, 0.0, 0.0, 0.0, 0.0, 0.0, 0.0, 0.0, 0.0, 0.0, 0.0, 0.0, 0.0, 0.0, 0.0, 0.0, 0.0, 0.0, 0.0, 0.0, 0.0, 0.0, 0.0, 0.0, 0.0, 0.0, 0.0, 0.0, 0.0, 0.0, 0.0, 0.0, 0.0, 0.0, 0.0, 0.0, 0.0, 0.0, 0.0, 0.0, 0.0, 0.0, 0.0, 0.0, 0.0, 0.0, 0.0, 0.0, 0.0, 0.0, 0.0, 0.0, 0.0, 0.0])
me_002.use_remesh_fix_poles = True
me_002.use_remesh_preserve_attributes = False
me_002.update()

# ---- objects
ob_origin = bpy.data.objects.new('origin', me_x)
ob_copy = bpy.data.objects.new('copy', me_002)

# ---- transforms, parenting, visibility, modifiers, constraints
ob_origin.location = (0.0, 0.0, 0.0)
ob_origin.rotation_euler = (-1.571, -0.0, 4.712)
ob_origin.scale = (1.0, 1.0, 4.0)
ob_copy.location = (0.0, 0.0, 0.0)
ob_copy.rotation_euler = (-1.571, -0.0, 7.854)
ob_copy.scale = (1.0, 1.0, 4.0)

# ---- collection membership
col_collection.objects.link(ob_origin)
col_collection.objects.link(ob_copy)

# ---- scene / render settings (as saved in the file)
scene.frame_start = 1; scene.frame_end = 250; scene.frame_set(0)
scene.render.engine = 'BLENDER_EEVEE_NEXT'
scene.cycles.sampling_pattern = 'TABULATED_SOBOL'
scene.cycles.use_light_tree = False
scene.view_settings.view_transform = 'Filmic'
bpy.context.view_layer.update()

# ---- added for rendering (the .blend has no active camera and no usable light): camera, sun
cam_auto = bpy.data.cameras.new('AutoCamera')
cam_auto.lens = 50.0
cam_auto.sensor_width = 36.0
cam_auto.clip_end = 1000.0
ob_auto_camera = bpy.data.objects.new('AutoCamera', cam_auto)
scene.collection.objects.link(ob_auto_camera)
ob_auto_camera.location = (7.85079, -9.42095, 6.28063)
ob_auto_camera.rotation_euler = (1.09748, -7.21219e-08, 0.694738)
scene.camera = ob_auto_camera
light_auto_sun = bpy.data.lights.new('AutoSun', 'SUN')
light_auto_sun.energy = 3.0
light_auto_sun.angle = 0.0523599
ob_auto_sun = bpy.data.objects.new('AutoSun', light_auto_sun)
scene.collection.objects.link(ob_auto_sun)
ob_auto_sun.rotation_euler = (0.872665, 0.174533, 0.523599)
bpy.context.view_layer.update()
